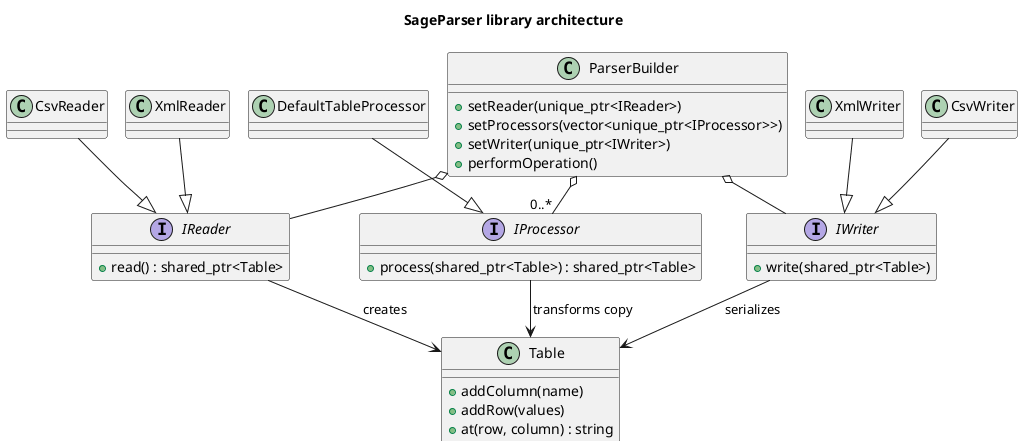

The diagram above was rendered by PlantUML. Its source (embedded in the PNG):
@startuml
!pragma layout smetana
skinparam componentStyle rectangle
title SageParser library architecture

class ParserBuilder {
  +setReader(unique_ptr<IReader>)
  +setProcessors(vector<unique_ptr<IProcessor>>)
  +setWriter(unique_ptr<IWriter>)
  +performOperation()
}

class Table {
  +addColumn(name)
  +addRow(values)
  +at(row, column) : string
}

interface IReader {
  +read() : shared_ptr<Table>
}
class CsvReader
class XmlReader

interface IProcessor {
  +process(shared_ptr<Table>) : shared_ptr<Table>
}
class DefaultTableProcessor

interface IWriter {
  +write(shared_ptr<Table>)
}
class CsvWriter
class XmlWriter

CsvReader --|> IReader
XmlReader --|> IReader
DefaultTableProcessor --|> IProcessor
CsvWriter --|> IWriter
XmlWriter --|> IWriter

ParserBuilder o-- IReader
ParserBuilder o-- "0..*" IProcessor
ParserBuilder o-- IWriter
IReader --> Table : creates
IProcessor --> Table : transforms copy
IWriter --> Table : serializes
@enduml